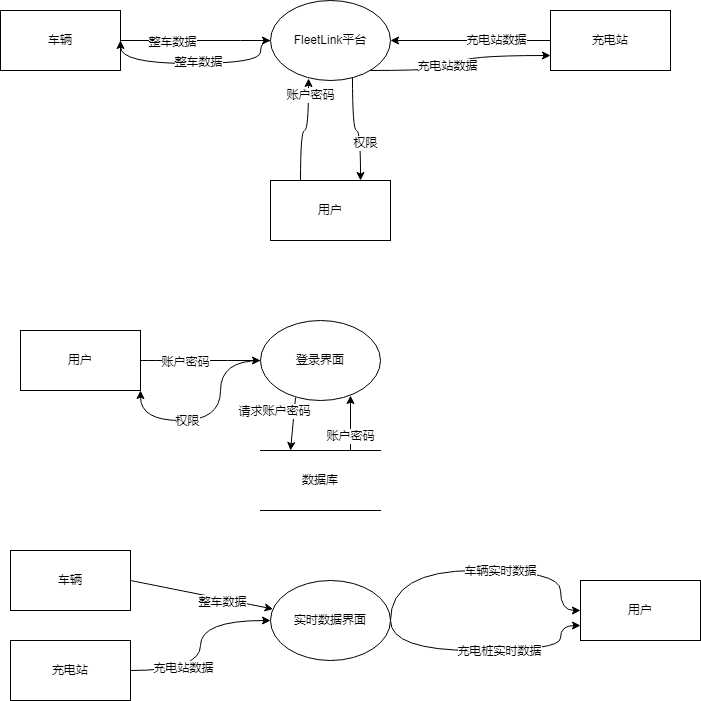

The diagram above was exported from draw.io. Its source (the exported page's mxGraphModel, read from the mxfile embedded in the PNG):
<mxGraphModel dx="932" dy="666" grid="1" gridSize="10" guides="1" tooltips="1" connect="1" arrows="1" fold="1" page="1" pageScale="1" pageWidth="827" pageHeight="1169" math="0" shadow="0">
  <root>
    <mxCell id="0" />
    <mxCell id="1" parent="0" />
    <mxCell id="akwHAHGbVbyBlbCyFJJ_-6" style="edgeStyle=entityRelationEdgeStyle;rounded=0;orthogonalLoop=1;jettySize=auto;html=1;" edge="1" parent="1" source="akwHAHGbVbyBlbCyFJJ_-2" target="akwHAHGbVbyBlbCyFJJ_-3">
      <mxGeometry relative="1" as="geometry" />
    </mxCell>
    <mxCell id="akwHAHGbVbyBlbCyFJJ_-7" value="整车数据" style="edgeLabel;html=1;align=center;verticalAlign=middle;resizable=0;points=[];" vertex="1" connectable="0" parent="akwHAHGbVbyBlbCyFJJ_-6">
      <mxGeometry x="-0.32" y="-1" relative="1" as="geometry">
        <mxPoint as="offset" />
      </mxGeometry>
    </mxCell>
    <mxCell id="akwHAHGbVbyBlbCyFJJ_-2" value="车辆" style="rounded=0;whiteSpace=wrap;html=1;" vertex="1" parent="1">
      <mxGeometry x="70" y="100" width="120" height="60" as="geometry" />
    </mxCell>
    <mxCell id="akwHAHGbVbyBlbCyFJJ_-15" style="edgeStyle=orthogonalEdgeStyle;rounded=0;orthogonalLoop=1;jettySize=auto;html=1;curved=1;entryX=1;entryY=0.5;entryDx=0;entryDy=0;" edge="1" parent="1" source="akwHAHGbVbyBlbCyFJJ_-3" target="akwHAHGbVbyBlbCyFJJ_-2">
      <mxGeometry relative="1" as="geometry">
        <mxPoint x="180" y="153" as="targetPoint" />
        <Array as="points">
          <mxPoint x="330" y="130" />
          <mxPoint x="330" y="153" />
          <mxPoint x="190" y="153" />
        </Array>
      </mxGeometry>
    </mxCell>
    <mxCell id="akwHAHGbVbyBlbCyFJJ_-16" value="整车数据" style="edgeLabel;html=1;align=center;verticalAlign=middle;resizable=0;points=[];" vertex="1" connectable="0" parent="akwHAHGbVbyBlbCyFJJ_-15">
      <mxGeometry x="-0.0235" y="-2" relative="1" as="geometry">
        <mxPoint as="offset" />
      </mxGeometry>
    </mxCell>
    <mxCell id="akwHAHGbVbyBlbCyFJJ_-32" style="edgeStyle=orthogonalEdgeStyle;rounded=0;orthogonalLoop=1;jettySize=auto;html=1;exitX=0.683;exitY=0.938;exitDx=0;exitDy=0;elbow=vertical;curved=1;entryX=0.75;entryY=0;entryDx=0;entryDy=0;exitPerimeter=0;" edge="1" parent="1" source="akwHAHGbVbyBlbCyFJJ_-3" target="akwHAHGbVbyBlbCyFJJ_-5">
      <mxGeometry relative="1" as="geometry">
        <mxPoint x="550" y="260" as="targetPoint" />
      </mxGeometry>
    </mxCell>
    <mxCell id="akwHAHGbVbyBlbCyFJJ_-37" value="权限" style="edgeLabel;html=1;align=center;verticalAlign=middle;resizable=0;points=[];" vertex="1" connectable="0" parent="akwHAHGbVbyBlbCyFJJ_-32">
      <mxGeometry x="0.3272" y="4" relative="1" as="geometry">
        <mxPoint as="offset" />
      </mxGeometry>
    </mxCell>
    <mxCell id="akwHAHGbVbyBlbCyFJJ_-38" style="edgeStyle=orthogonalEdgeStyle;curved=1;rounded=0;orthogonalLoop=1;jettySize=auto;html=1;entryX=0;entryY=0.75;entryDx=0;entryDy=0;elbow=vertical;" edge="1" parent="1" source="akwHAHGbVbyBlbCyFJJ_-3" target="akwHAHGbVbyBlbCyFJJ_-4">
      <mxGeometry relative="1" as="geometry">
        <Array as="points">
          <mxPoint x="530" y="160" />
          <mxPoint x="530" y="145" />
        </Array>
      </mxGeometry>
    </mxCell>
    <mxCell id="akwHAHGbVbyBlbCyFJJ_-39" value="充电站数据" style="edgeLabel;html=1;align=center;verticalAlign=middle;resizable=0;points=[];" vertex="1" connectable="0" parent="akwHAHGbVbyBlbCyFJJ_-38">
      <mxGeometry x="-0.2081" y="5" relative="1" as="geometry">
        <mxPoint as="offset" />
      </mxGeometry>
    </mxCell>
    <mxCell id="akwHAHGbVbyBlbCyFJJ_-3" value="FleetLink平台" style="ellipse;whiteSpace=wrap;html=1;" vertex="1" parent="1">
      <mxGeometry x="340" y="90" width="120" height="80" as="geometry" />
    </mxCell>
    <mxCell id="akwHAHGbVbyBlbCyFJJ_-12" style="edgeStyle=orthogonalEdgeStyle;rounded=0;orthogonalLoop=1;jettySize=auto;html=1;" edge="1" parent="1" source="akwHAHGbVbyBlbCyFJJ_-4" target="akwHAHGbVbyBlbCyFJJ_-3">
      <mxGeometry relative="1" as="geometry" />
    </mxCell>
    <mxCell id="akwHAHGbVbyBlbCyFJJ_-14" value="充电站数据" style="edgeLabel;html=1;align=center;verticalAlign=middle;resizable=0;points=[];" vertex="1" connectable="0" parent="akwHAHGbVbyBlbCyFJJ_-12">
      <mxGeometry x="-0.3125" y="-1" relative="1" as="geometry">
        <mxPoint as="offset" />
      </mxGeometry>
    </mxCell>
    <mxCell id="akwHAHGbVbyBlbCyFJJ_-4" value="充电站" style="rounded=0;whiteSpace=wrap;html=1;" vertex="1" parent="1">
      <mxGeometry x="620" y="100" width="120" height="60" as="geometry" />
    </mxCell>
    <mxCell id="akwHAHGbVbyBlbCyFJJ_-13" style="edgeStyle=orthogonalEdgeStyle;rounded=0;orthogonalLoop=1;jettySize=auto;html=1;exitX=0.25;exitY=0;exitDx=0;exitDy=0;entryX=0.317;entryY=0.975;entryDx=0;entryDy=0;curved=1;entryPerimeter=0;" edge="1" parent="1" source="akwHAHGbVbyBlbCyFJJ_-5" target="akwHAHGbVbyBlbCyFJJ_-3">
      <mxGeometry relative="1" as="geometry" />
    </mxCell>
    <mxCell id="akwHAHGbVbyBlbCyFJJ_-31" value="账户密码" style="edgeLabel;html=1;align=center;verticalAlign=middle;resizable=0;points=[];" vertex="1" connectable="0" parent="akwHAHGbVbyBlbCyFJJ_-13">
      <mxGeometry x="0.7" y="-1" relative="1" as="geometry">
        <mxPoint as="offset" />
      </mxGeometry>
    </mxCell>
    <mxCell id="akwHAHGbVbyBlbCyFJJ_-5" value="用户" style="rounded=0;whiteSpace=wrap;html=1;" vertex="1" parent="1">
      <mxGeometry x="340" y="270" width="120" height="60" as="geometry" />
    </mxCell>
    <mxCell id="akwHAHGbVbyBlbCyFJJ_-24" style="rounded=0;orthogonalLoop=1;jettySize=auto;html=1;exitX=0.292;exitY=0.963;exitDx=0;exitDy=0;entryX=0.25;entryY=0;entryDx=0;entryDy=0;exitPerimeter=0;" edge="1" parent="1" source="akwHAHGbVbyBlbCyFJJ_-17" target="akwHAHGbVbyBlbCyFJJ_-22">
      <mxGeometry relative="1" as="geometry" />
    </mxCell>
    <mxCell id="akwHAHGbVbyBlbCyFJJ_-25" value="请求账户密码" style="edgeLabel;html=1;align=center;verticalAlign=middle;resizable=0;points=[];" vertex="1" connectable="0" parent="akwHAHGbVbyBlbCyFJJ_-24">
      <mxGeometry x="-0.52" y="3" relative="1" as="geometry">
        <mxPoint x="-23" as="offset" />
      </mxGeometry>
    </mxCell>
    <mxCell id="akwHAHGbVbyBlbCyFJJ_-55" value="" style="edgeStyle=orthogonalEdgeStyle;curved=1;rounded=0;orthogonalLoop=1;jettySize=auto;html=1;elbow=vertical;entryX=1;entryY=1;entryDx=0;entryDy=0;" edge="1" parent="1" source="akwHAHGbVbyBlbCyFJJ_-17" target="akwHAHGbVbyBlbCyFJJ_-58">
      <mxGeometry relative="1" as="geometry">
        <mxPoint x="560" y="450" as="targetPoint" />
        <Array as="points">
          <mxPoint x="290" y="450" />
          <mxPoint x="290" y="510" />
          <mxPoint x="210" y="510" />
        </Array>
      </mxGeometry>
    </mxCell>
    <mxCell id="akwHAHGbVbyBlbCyFJJ_-56" value="权限" style="edgeLabel;html=1;align=center;verticalAlign=middle;resizable=0;points=[];" vertex="1" connectable="0" parent="akwHAHGbVbyBlbCyFJJ_-55">
      <mxGeometry x="0.2727" relative="1" as="geometry">
        <mxPoint as="offset" />
      </mxGeometry>
    </mxCell>
    <mxCell id="akwHAHGbVbyBlbCyFJJ_-17" value="登录界面" style="ellipse;whiteSpace=wrap;html=1;" vertex="1" parent="1">
      <mxGeometry x="330" y="410" width="120" height="80" as="geometry" />
    </mxCell>
    <mxCell id="akwHAHGbVbyBlbCyFJJ_-26" style="edgeStyle=none;rounded=0;orthogonalLoop=1;jettySize=auto;html=1;exitX=0.75;exitY=0;exitDx=0;exitDy=0;entryX=0.75;entryY=0.938;entryDx=0;entryDy=0;entryPerimeter=0;" edge="1" parent="1" source="akwHAHGbVbyBlbCyFJJ_-22" target="akwHAHGbVbyBlbCyFJJ_-17">
      <mxGeometry relative="1" as="geometry" />
    </mxCell>
    <mxCell id="akwHAHGbVbyBlbCyFJJ_-27" value="账户密码" style="edgeLabel;html=1;align=center;verticalAlign=middle;resizable=0;points=[];" vertex="1" connectable="0" parent="akwHAHGbVbyBlbCyFJJ_-26">
      <mxGeometry x="-0.4541" y="1" relative="1" as="geometry">
        <mxPoint as="offset" />
      </mxGeometry>
    </mxCell>
    <mxCell id="akwHAHGbVbyBlbCyFJJ_-22" value="数据库" style="shape=partialRectangle;whiteSpace=wrap;html=1;left=0;right=0;fillColor=none;" vertex="1" parent="1">
      <mxGeometry x="330" y="540" width="120" height="60" as="geometry" />
    </mxCell>
    <mxCell id="akwHAHGbVbyBlbCyFJJ_-45" value="" style="edgeStyle=orthogonalEdgeStyle;curved=1;rounded=0;orthogonalLoop=1;jettySize=auto;html=1;elbow=vertical;exitX=1;exitY=0.5;exitDx=0;exitDy=0;entryX=0;entryY=0.5;entryDx=0;entryDy=0;" edge="1" parent="1" source="akwHAHGbVbyBlbCyFJJ_-40" target="akwHAHGbVbyBlbCyFJJ_-44">
      <mxGeometry relative="1" as="geometry">
        <mxPoint x="459.9962696659689" y="640" as="sourcePoint" />
        <mxPoint x="650.31" y="660" as="targetPoint" />
        <Array as="points">
          <mxPoint x="460" y="660" />
          <mxPoint x="630" y="660" />
        </Array>
      </mxGeometry>
    </mxCell>
    <mxCell id="akwHAHGbVbyBlbCyFJJ_-46" value="车辆实时数据" style="edgeLabel;html=1;align=center;verticalAlign=middle;resizable=0;points=[];" vertex="1" connectable="0" parent="akwHAHGbVbyBlbCyFJJ_-45">
      <mxGeometry x="0.3867" y="-4" relative="1" as="geometry">
        <mxPoint x="-35" y="-4" as="offset" />
      </mxGeometry>
    </mxCell>
    <mxCell id="akwHAHGbVbyBlbCyFJJ_-47" style="edgeStyle=orthogonalEdgeStyle;curved=1;rounded=0;orthogonalLoop=1;jettySize=auto;html=1;exitX=1;exitY=0.5;exitDx=0;exitDy=0;entryX=0;entryY=0.75;entryDx=0;entryDy=0;elbow=vertical;" edge="1" parent="1" source="akwHAHGbVbyBlbCyFJJ_-40" target="akwHAHGbVbyBlbCyFJJ_-44">
      <mxGeometry relative="1" as="geometry">
        <Array as="points">
          <mxPoint x="460" y="740" />
          <mxPoint x="630" y="740" />
        </Array>
      </mxGeometry>
    </mxCell>
    <mxCell id="akwHAHGbVbyBlbCyFJJ_-48" value="充电桩实时数据" style="edgeLabel;html=1;align=center;verticalAlign=middle;resizable=0;points=[];" vertex="1" connectable="0" parent="akwHAHGbVbyBlbCyFJJ_-47">
      <mxGeometry x="0.1289" relative="1" as="geometry">
        <mxPoint as="offset" />
      </mxGeometry>
    </mxCell>
    <mxCell id="akwHAHGbVbyBlbCyFJJ_-40" value="实时数据界面" style="ellipse;whiteSpace=wrap;html=1;" vertex="1" parent="1">
      <mxGeometry x="340" y="670" width="120" height="80" as="geometry" />
    </mxCell>
    <mxCell id="akwHAHGbVbyBlbCyFJJ_-41" value="" style="endArrow=classic;html=1;rounded=0;curved=1;elbow=vertical;exitX=1;exitY=0.5;exitDx=0;exitDy=0;" edge="1" parent="1" source="akwHAHGbVbyBlbCyFJJ_-43" target="akwHAHGbVbyBlbCyFJJ_-40">
      <mxGeometry width="50" height="50" relative="1" as="geometry">
        <mxPoint x="200" y="710" as="sourcePoint" />
        <mxPoint x="330" y="710" as="targetPoint" />
      </mxGeometry>
    </mxCell>
    <mxCell id="akwHAHGbVbyBlbCyFJJ_-42" value="整车数据" style="edgeLabel;html=1;align=center;verticalAlign=middle;resizable=0;points=[];" vertex="1" connectable="0" parent="akwHAHGbVbyBlbCyFJJ_-41">
      <mxGeometry x="0.3" y="-3" relative="1" as="geometry">
        <mxPoint as="offset" />
      </mxGeometry>
    </mxCell>
    <mxCell id="akwHAHGbVbyBlbCyFJJ_-43" value="车辆" style="rounded=0;whiteSpace=wrap;html=1;" vertex="1" parent="1">
      <mxGeometry x="80" y="640" width="120" height="60" as="geometry" />
    </mxCell>
    <mxCell id="akwHAHGbVbyBlbCyFJJ_-44" value="用户" style="whiteSpace=wrap;html=1;" vertex="1" parent="1">
      <mxGeometry x="650" y="670" width="120" height="60" as="geometry" />
    </mxCell>
    <mxCell id="akwHAHGbVbyBlbCyFJJ_-52" style="edgeStyle=orthogonalEdgeStyle;curved=1;rounded=0;orthogonalLoop=1;jettySize=auto;html=1;elbow=vertical;" edge="1" parent="1" source="akwHAHGbVbyBlbCyFJJ_-49" target="akwHAHGbVbyBlbCyFJJ_-40">
      <mxGeometry relative="1" as="geometry" />
    </mxCell>
    <mxCell id="akwHAHGbVbyBlbCyFJJ_-53" value="充电站数据" style="edgeLabel;html=1;align=center;verticalAlign=middle;resizable=0;points=[];" vertex="1" connectable="0" parent="akwHAHGbVbyBlbCyFJJ_-52">
      <mxGeometry x="-0.4526" y="3" relative="1" as="geometry">
        <mxPoint as="offset" />
      </mxGeometry>
    </mxCell>
    <mxCell id="akwHAHGbVbyBlbCyFJJ_-49" value="充电站" style="whiteSpace=wrap;html=1;" vertex="1" parent="1">
      <mxGeometry x="80" y="730" width="120" height="60" as="geometry" />
    </mxCell>
    <mxCell id="akwHAHGbVbyBlbCyFJJ_-61" style="edgeStyle=orthogonalEdgeStyle;curved=1;rounded=0;orthogonalLoop=1;jettySize=auto;html=1;entryX=0;entryY=0.5;entryDx=0;entryDy=0;elbow=vertical;" edge="1" parent="1" source="akwHAHGbVbyBlbCyFJJ_-58" target="akwHAHGbVbyBlbCyFJJ_-17">
      <mxGeometry relative="1" as="geometry" />
    </mxCell>
    <mxCell id="akwHAHGbVbyBlbCyFJJ_-62" value="账户密码" style="edgeLabel;html=1;align=center;verticalAlign=middle;resizable=0;points=[];" vertex="1" connectable="0" parent="akwHAHGbVbyBlbCyFJJ_-61">
      <mxGeometry x="-0.2667" y="-1" relative="1" as="geometry">
        <mxPoint as="offset" />
      </mxGeometry>
    </mxCell>
    <mxCell id="akwHAHGbVbyBlbCyFJJ_-58" value="用户" style="rounded=0;whiteSpace=wrap;html=1;" vertex="1" parent="1">
      <mxGeometry x="90" y="420" width="120" height="60" as="geometry" />
    </mxCell>
  </root>
</mxGraphModel>